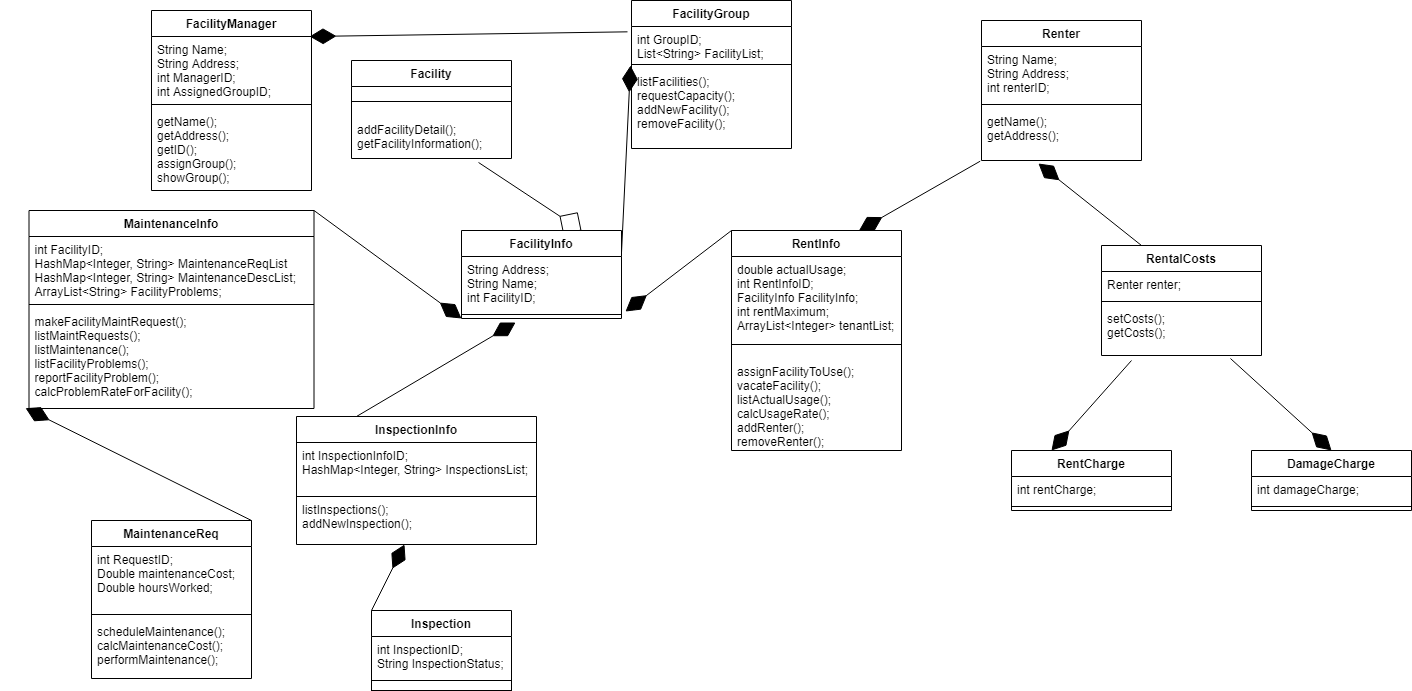

The diagram above was exported from draw.io. Its source (the exported page's mxGraphModel, read from the mxfile embedded in the PNG):
<mxGraphModel dx="1422" dy="743" grid="1" gridSize="10" guides="1" tooltips="1" connect="1" arrows="1" fold="1" page="1" pageScale="1" pageWidth="850" pageHeight="1100" math="0" shadow="0">
  <root>
    <mxCell id="0" />
    <mxCell id="1" parent="0" />
    <mxCell id="tSZsDOGlTmG6S_wFKOaV-9" value="Facility" style="swimlane;fontStyle=1;align=center;verticalAlign=top;childLayout=stackLayout;horizontal=1;startSize=26;horizontalStack=0;resizeParent=1;resizeParentMax=0;resizeLast=0;collapsible=1;marginBottom=0;" parent="1" vertex="1">
      <mxGeometry x="360" y="60" width="160" height="98" as="geometry" />
    </mxCell>
    <mxCell id="tSZsDOGlTmG6S_wFKOaV-11" value="" style="line;strokeWidth=1;fillColor=none;align=left;verticalAlign=middle;spacingTop=-1;spacingLeft=3;spacingRight=3;rotatable=0;labelPosition=right;points=[];portConstraint=eastwest;" parent="tSZsDOGlTmG6S_wFKOaV-9" vertex="1">
      <mxGeometry y="26" width="160" height="30" as="geometry" />
    </mxCell>
    <mxCell id="tSZsDOGlTmG6S_wFKOaV-12" value="addFacilityDetail();&#10;getFacilityInformation();" style="text;strokeColor=none;fillColor=none;align=left;verticalAlign=top;spacingLeft=4;spacingRight=4;overflow=hidden;rotatable=0;points=[[0,0.5],[1,0.5]];portConstraint=eastwest;" parent="tSZsDOGlTmG6S_wFKOaV-9" vertex="1">
      <mxGeometry y="56" width="160" height="42" as="geometry" />
    </mxCell>
    <mxCell id="7WIOy_5EGjzE4OJ4uJE9-1" value="FacilityGroup" style="swimlane;fontStyle=1;align=center;verticalAlign=top;childLayout=stackLayout;horizontal=1;startSize=26;horizontalStack=0;resizeParent=1;resizeParentMax=0;resizeLast=0;collapsible=1;marginBottom=0;" parent="1" vertex="1">
      <mxGeometry x="640" width="160" height="148" as="geometry" />
    </mxCell>
    <mxCell id="7WIOy_5EGjzE4OJ4uJE9-2" value="int GroupID;&#10;List&lt;String&gt; FacilityList;" style="text;strokeColor=none;fillColor=none;align=left;verticalAlign=top;spacingLeft=4;spacingRight=4;overflow=hidden;rotatable=0;points=[[0,0.5],[1,0.5]];portConstraint=eastwest;" parent="7WIOy_5EGjzE4OJ4uJE9-1" vertex="1">
      <mxGeometry y="26" width="160" height="34" as="geometry" />
    </mxCell>
    <mxCell id="7WIOy_5EGjzE4OJ4uJE9-3" value="" style="line;strokeWidth=1;fillColor=none;align=left;verticalAlign=middle;spacingTop=-1;spacingLeft=3;spacingRight=3;rotatable=0;labelPosition=right;points=[];portConstraint=eastwest;" parent="7WIOy_5EGjzE4OJ4uJE9-1" vertex="1">
      <mxGeometry y="60" width="160" height="8" as="geometry" />
    </mxCell>
    <mxCell id="7WIOy_5EGjzE4OJ4uJE9-4" value="listFacilities();&#10;requestCapacity();&#10;addNewFacility();&#10;removeFacility();" style="text;strokeColor=none;fillColor=none;align=left;verticalAlign=top;spacingLeft=4;spacingRight=4;overflow=hidden;rotatable=0;points=[[0,0.5],[1,0.5]];portConstraint=eastwest;" parent="7WIOy_5EGjzE4OJ4uJE9-1" vertex="1">
      <mxGeometry y="68" width="160" height="80" as="geometry" />
    </mxCell>
    <mxCell id="7WIOy_5EGjzE4OJ4uJE9-9" value="FacilityManager" style="swimlane;fontStyle=1;align=center;verticalAlign=top;childLayout=stackLayout;horizontal=1;startSize=26;horizontalStack=0;resizeParent=1;resizeParentMax=0;resizeLast=0;collapsible=1;marginBottom=0;labelBackgroundColor=none;" parent="1" vertex="1">
      <mxGeometry x="160" y="10" width="160" height="180" as="geometry" />
    </mxCell>
    <mxCell id="7WIOy_5EGjzE4OJ4uJE9-10" value="String Name;&#10;String Address;&#10;int ManagerID;&#10;int AssignedGroupID;" style="text;strokeColor=none;fillColor=none;align=left;verticalAlign=top;spacingLeft=4;spacingRight=4;overflow=hidden;rotatable=0;points=[[0,0.5],[1,0.5]];portConstraint=eastwest;" parent="7WIOy_5EGjzE4OJ4uJE9-9" vertex="1">
      <mxGeometry y="26" width="160" height="64" as="geometry" />
    </mxCell>
    <mxCell id="7WIOy_5EGjzE4OJ4uJE9-11" value="" style="line;strokeWidth=1;fillColor=none;align=left;verticalAlign=middle;spacingTop=-1;spacingLeft=3;spacingRight=3;rotatable=0;labelPosition=right;points=[];portConstraint=eastwest;" parent="7WIOy_5EGjzE4OJ4uJE9-9" vertex="1">
      <mxGeometry y="90" width="160" height="8" as="geometry" />
    </mxCell>
    <mxCell id="7WIOy_5EGjzE4OJ4uJE9-12" value="getName();&#10;getAddress();&#10;getID();&#10;assignGroup();&#10;showGroup();" style="text;strokeColor=none;fillColor=none;align=left;verticalAlign=top;spacingLeft=4;spacingRight=4;overflow=hidden;rotatable=0;points=[[0,0.5],[1,0.5]];portConstraint=eastwest;" parent="7WIOy_5EGjzE4OJ4uJE9-9" vertex="1">
      <mxGeometry y="98" width="160" height="82" as="geometry" />
    </mxCell>
    <mxCell id="7WIOy_5EGjzE4OJ4uJE9-13" value="" style="endArrow=diamondThin;endFill=1;endSize=24;html=1;entryX=0.988;entryY=0;entryDx=0;entryDy=0;entryPerimeter=0;exitX=-0.025;exitY=0.157;exitDx=0;exitDy=0;exitPerimeter=0;" parent="1" source="7WIOy_5EGjzE4OJ4uJE9-2" target="7WIOy_5EGjzE4OJ4uJE9-10" edge="1">
      <mxGeometry width="160" relative="1" as="geometry">
        <mxPoint x="390" y="152" as="sourcePoint" />
        <mxPoint x="560" y="250" as="targetPoint" />
      </mxGeometry>
    </mxCell>
    <mxCell id="7WIOy_5EGjzE4OJ4uJE9-14" value="" style="endArrow=diamond;endFill=0;endSize=24;html=1;entryX=0.75;entryY=0;entryDx=0;entryDy=0;exitX=0.794;exitY=1.095;exitDx=0;exitDy=0;exitPerimeter=0;" parent="1" source="tSZsDOGlTmG6S_wFKOaV-12" target="q3hCiBvUcn0NIc-1cskU-5" edge="1">
      <mxGeometry width="160" relative="1" as="geometry">
        <mxPoint x="490" y="200" as="sourcePoint" />
        <mxPoint x="561.96" y="168.00400000000002" as="targetPoint" />
      </mxGeometry>
    </mxCell>
    <mxCell id="7WIOy_5EGjzE4OJ4uJE9-15" value="RentInfo" style="swimlane;fontStyle=1;align=center;verticalAlign=top;childLayout=stackLayout;horizontal=1;startSize=26;horizontalStack=0;resizeParent=1;resizeParentMax=0;resizeLast=0;collapsible=1;marginBottom=0;" parent="1" vertex="1">
      <mxGeometry x="740" y="230" width="170" height="220" as="geometry" />
    </mxCell>
    <mxCell id="7WIOy_5EGjzE4OJ4uJE9-16" value="double actualUsage;&#10;int RentInfoID;&#10;FacilityInfo FacilityInfo;&#10;int rentMaximum;&#10;ArrayList&lt;Integer&gt; tenantList;" style="text;strokeColor=none;fillColor=none;align=left;verticalAlign=top;spacingLeft=4;spacingRight=4;overflow=hidden;rotatable=0;points=[[0,0.5],[1,0.5]];portConstraint=eastwest;" parent="7WIOy_5EGjzE4OJ4uJE9-15" vertex="1">
      <mxGeometry y="26" width="170" height="74" as="geometry" />
    </mxCell>
    <mxCell id="7WIOy_5EGjzE4OJ4uJE9-17" value="" style="line;strokeWidth=1;fillColor=none;align=left;verticalAlign=middle;spacingTop=-1;spacingLeft=3;spacingRight=3;rotatable=0;labelPosition=right;points=[];portConstraint=eastwest;" parent="7WIOy_5EGjzE4OJ4uJE9-15" vertex="1">
      <mxGeometry y="100" width="170" height="28" as="geometry" />
    </mxCell>
    <mxCell id="7WIOy_5EGjzE4OJ4uJE9-18" value="assignFacilityToUse();&#10;vacateFacility();&#10;listActualUsage();&#10;calcUsageRate();&#10;addRenter();&#10;removeRenter();" style="text;strokeColor=none;fillColor=none;align=left;verticalAlign=top;spacingLeft=4;spacingRight=4;overflow=hidden;rotatable=0;points=[[0,0.5],[1,0.5]];portConstraint=eastwest;" parent="7WIOy_5EGjzE4OJ4uJE9-15" vertex="1">
      <mxGeometry y="128" width="170" height="92" as="geometry" />
    </mxCell>
    <mxCell id="7WIOy_5EGjzE4OJ4uJE9-19" value="" style="endArrow=diamondThin;endFill=1;endSize=24;html=1;exitX=0;exitY=0;exitDx=0;exitDy=0;entryX=1.025;entryY=1.019;entryDx=0;entryDy=0;entryPerimeter=0;" parent="1" source="7WIOy_5EGjzE4OJ4uJE9-15" edge="1" target="q3hCiBvUcn0NIc-1cskU-6">
      <mxGeometry width="160" relative="1" as="geometry">
        <mxPoint x="610" y="360" as="sourcePoint" />
        <mxPoint x="740" y="279" as="targetPoint" />
      </mxGeometry>
    </mxCell>
    <mxCell id="7WIOy_5EGjzE4OJ4uJE9-20" value="Renter" style="swimlane;fontStyle=1;align=center;verticalAlign=top;childLayout=stackLayout;horizontal=1;startSize=26;horizontalStack=0;resizeParent=1;resizeParentMax=0;resizeLast=0;collapsible=1;marginBottom=0;" parent="1" vertex="1">
      <mxGeometry x="990" y="20" width="160" height="140" as="geometry" />
    </mxCell>
    <mxCell id="7WIOy_5EGjzE4OJ4uJE9-21" value="String Name;&#10;String Address;&#10;int renterID;" style="text;strokeColor=none;fillColor=none;align=left;verticalAlign=top;spacingLeft=4;spacingRight=4;overflow=hidden;rotatable=0;points=[[0,0.5],[1,0.5]];portConstraint=eastwest;" parent="7WIOy_5EGjzE4OJ4uJE9-20" vertex="1">
      <mxGeometry y="26" width="160" height="54" as="geometry" />
    </mxCell>
    <mxCell id="7WIOy_5EGjzE4OJ4uJE9-22" value="" style="line;strokeWidth=1;fillColor=none;align=left;verticalAlign=middle;spacingTop=-1;spacingLeft=3;spacingRight=3;rotatable=0;labelPosition=right;points=[];portConstraint=eastwest;" parent="7WIOy_5EGjzE4OJ4uJE9-20" vertex="1">
      <mxGeometry y="80" width="160" height="8" as="geometry" />
    </mxCell>
    <mxCell id="7WIOy_5EGjzE4OJ4uJE9-23" value="getName();&#10;getAddress();" style="text;strokeColor=none;fillColor=none;align=left;verticalAlign=top;spacingLeft=4;spacingRight=4;overflow=hidden;rotatable=0;points=[[0,0.5],[1,0.5]];portConstraint=eastwest;" parent="7WIOy_5EGjzE4OJ4uJE9-20" vertex="1">
      <mxGeometry y="88" width="160" height="52" as="geometry" />
    </mxCell>
    <mxCell id="7WIOy_5EGjzE4OJ4uJE9-24" value="" style="endArrow=diamondThin;endFill=1;endSize=24;html=1;entryX=0.75;entryY=0;entryDx=0;entryDy=0;exitX=-0.008;exitY=1.013;exitDx=0;exitDy=0;exitPerimeter=0;" parent="1" source="7WIOy_5EGjzE4OJ4uJE9-23" target="7WIOy_5EGjzE4OJ4uJE9-15" edge="1">
      <mxGeometry width="160" relative="1" as="geometry">
        <mxPoint x="400" y="220" as="sourcePoint" />
        <mxPoint x="560" y="220" as="targetPoint" />
      </mxGeometry>
    </mxCell>
    <mxCell id="7WIOy_5EGjzE4OJ4uJE9-25" value="MaintenanceInfo" style="swimlane;fontStyle=1;align=center;verticalAlign=top;childLayout=stackLayout;horizontal=1;startSize=26;horizontalStack=0;resizeParent=1;resizeParentMax=0;resizeLast=0;collapsible=1;marginBottom=0;" parent="1" vertex="1">
      <mxGeometry x="37.5" y="210" width="285" height="198" as="geometry" />
    </mxCell>
    <mxCell id="7WIOy_5EGjzE4OJ4uJE9-26" value="int FacilityID;&#10;HashMap&lt;Integer, String&gt; MaintenanceReqList&#10;HashMap&lt;Integer, String&gt; MaintenanceDescList;&#10;ArrayList&lt;String&gt; FacilityProblems;" style="text;strokeColor=none;fillColor=none;align=left;verticalAlign=top;spacingLeft=4;spacingRight=4;overflow=hidden;rotatable=0;points=[[0,0.5],[1,0.5]];portConstraint=eastwest;" parent="7WIOy_5EGjzE4OJ4uJE9-25" vertex="1">
      <mxGeometry y="26" width="285" height="64" as="geometry" />
    </mxCell>
    <mxCell id="7WIOy_5EGjzE4OJ4uJE9-27" value="" style="line;strokeWidth=1;fillColor=none;align=left;verticalAlign=middle;spacingTop=-1;spacingLeft=3;spacingRight=3;rotatable=0;labelPosition=right;points=[];portConstraint=eastwest;" parent="7WIOy_5EGjzE4OJ4uJE9-25" vertex="1">
      <mxGeometry y="90" width="285" height="8" as="geometry" />
    </mxCell>
    <mxCell id="7WIOy_5EGjzE4OJ4uJE9-28" value="makeFacilityMaintRequest();&#10;listMaintRequests();&#10;listMaintenance();&#10;listFacilityProblems();&#10;reportFacilityProblem();&#10;calcProblemRateForFacility();" style="text;strokeColor=none;fillColor=none;align=left;verticalAlign=top;spacingLeft=4;spacingRight=4;overflow=hidden;rotatable=0;points=[[0,0.5],[1,0.5]];portConstraint=eastwest;" parent="7WIOy_5EGjzE4OJ4uJE9-25" vertex="1">
      <mxGeometry y="98" width="285" height="100" as="geometry" />
    </mxCell>
    <mxCell id="NkVSXFCxQxvK9maKd39a-1" value="" style="endArrow=diamondThin;endFill=1;endSize=24;html=1;exitX=1;exitY=0;exitDx=0;exitDy=0;entryX=0;entryY=1;entryDx=0;entryDy=0;" parent="1" source="7WIOy_5EGjzE4OJ4uJE9-25" edge="1" target="q3hCiBvUcn0NIc-1cskU-5">
      <mxGeometry width="160" relative="1" as="geometry">
        <mxPoint x="140" y="250" as="sourcePoint" />
        <mxPoint x="387.28" y="303.13599999999997" as="targetPoint" />
      </mxGeometry>
    </mxCell>
    <mxCell id="NkVSXFCxQxvK9maKd39a-10" value="MaintenanceReq" style="swimlane;fontStyle=1;align=center;verticalAlign=top;childLayout=stackLayout;horizontal=1;startSize=26;horizontalStack=0;resizeParent=1;resizeParentMax=0;resizeLast=0;collapsible=1;marginBottom=0;" parent="1" vertex="1">
      <mxGeometry x="100" y="520" width="160" height="158" as="geometry" />
    </mxCell>
    <mxCell id="NkVSXFCxQxvK9maKd39a-11" value="int RequestID;&#10;Double maintenanceCost;&#10;Double hoursWorked;" style="text;strokeColor=none;fillColor=none;align=left;verticalAlign=top;spacingLeft=4;spacingRight=4;overflow=hidden;rotatable=0;points=[[0,0.5],[1,0.5]];portConstraint=eastwest;" parent="NkVSXFCxQxvK9maKd39a-10" vertex="1">
      <mxGeometry y="26" width="160" height="64" as="geometry" />
    </mxCell>
    <mxCell id="NkVSXFCxQxvK9maKd39a-12" value="" style="line;strokeWidth=1;fillColor=none;align=left;verticalAlign=middle;spacingTop=-1;spacingLeft=3;spacingRight=3;rotatable=0;labelPosition=right;points=[];portConstraint=eastwest;" parent="NkVSXFCxQxvK9maKd39a-10" vertex="1">
      <mxGeometry y="90" width="160" height="8" as="geometry" />
    </mxCell>
    <mxCell id="NkVSXFCxQxvK9maKd39a-13" value="scheduleMaintenance();&#10;calcMaintenanceCost();&#10;performMaintenance(); &#10;" style="text;strokeColor=none;fillColor=none;align=left;verticalAlign=top;spacingLeft=4;spacingRight=4;overflow=hidden;rotatable=0;points=[[0,0.5],[1,0.5]];portConstraint=eastwest;" parent="NkVSXFCxQxvK9maKd39a-10" vertex="1">
      <mxGeometry y="98" width="160" height="60" as="geometry" />
    </mxCell>
    <mxCell id="NkVSXFCxQxvK9maKd39a-14" value="" style="endArrow=diamondThin;endFill=1;endSize=24;html=1;exitX=1;exitY=0;exitDx=0;exitDy=0;entryX=-0.012;entryY=0.997;entryDx=0;entryDy=0;entryPerimeter=0;" parent="1" source="NkVSXFCxQxvK9maKd39a-10" target="7WIOy_5EGjzE4OJ4uJE9-28" edge="1">
      <mxGeometry width="160" relative="1" as="geometry">
        <mxPoint x="320" y="350" as="sourcePoint" />
        <mxPoint x="480" y="350" as="targetPoint" />
      </mxGeometry>
    </mxCell>
    <mxCell id="GH9devieE-IVhd7HjKxX-1" value="InspectionInfo" style="swimlane;fontStyle=1;childLayout=stackLayout;horizontal=1;startSize=26;fillColor=none;horizontalStack=0;resizeParent=1;resizeParentMax=0;resizeLast=0;collapsible=1;marginBottom=0;" parent="1" vertex="1">
      <mxGeometry x="305" y="416" width="240" height="128" as="geometry" />
    </mxCell>
    <mxCell id="GH9devieE-IVhd7HjKxX-2" value="int InspectionInfoID;&#10;HashMap&lt;Integer, String&gt; InspectionsList;" style="text;fillColor=none;align=left;verticalAlign=top;spacingLeft=4;spacingRight=4;overflow=hidden;rotatable=0;points=[[0,0.5],[1,0.5]];portConstraint=eastwest;strokeColor=#000000;" parent="GH9devieE-IVhd7HjKxX-1" vertex="1">
      <mxGeometry y="26" width="240" height="54" as="geometry" />
    </mxCell>
    <mxCell id="GH9devieE-IVhd7HjKxX-3" value="listInspections();&#10;addNewInspection();" style="text;strokeColor=none;fillColor=none;align=left;verticalAlign=top;spacingLeft=4;spacingRight=4;overflow=hidden;rotatable=0;points=[[0,0.5],[1,0.5]];portConstraint=eastwest;" parent="GH9devieE-IVhd7HjKxX-1" vertex="1">
      <mxGeometry y="80" width="240" height="48" as="geometry" />
    </mxCell>
    <mxCell id="GH9devieE-IVhd7HjKxX-5" value="Inspection" style="swimlane;fontStyle=1;childLayout=stackLayout;horizontal=1;startSize=26;fillColor=none;horizontalStack=0;resizeParent=1;resizeParentMax=0;resizeLast=0;collapsible=1;marginBottom=0;" parent="1" vertex="1">
      <mxGeometry x="380" y="610" width="140" height="80" as="geometry" />
    </mxCell>
    <mxCell id="GH9devieE-IVhd7HjKxX-6" value="int InspectionID;&#10;String InspectionStatus;&#10;" style="text;strokeColor=none;fillColor=none;align=left;verticalAlign=top;spacingLeft=4;spacingRight=4;overflow=hidden;rotatable=0;points=[[0,0.5],[1,0.5]];portConstraint=eastwest;" parent="GH9devieE-IVhd7HjKxX-5" vertex="1">
      <mxGeometry y="26" width="140" height="44" as="geometry" />
    </mxCell>
    <mxCell id="GH9devieE-IVhd7HjKxX-7" value="" style="text;fillColor=none;align=left;verticalAlign=top;spacingLeft=4;spacingRight=4;overflow=hidden;rotatable=0;points=[[0,0.5],[1,0.5]];portConstraint=eastwest;strokeColor=#000000;" parent="GH9devieE-IVhd7HjKxX-5" vertex="1">
      <mxGeometry y="70" width="140" height="10" as="geometry" />
    </mxCell>
    <mxCell id="GH9devieE-IVhd7HjKxX-9" value="" style="endArrow=diamondThin;endFill=1;endSize=24;html=1;entryX=0.338;entryY=1.5;entryDx=0;entryDy=0;entryPerimeter=0;exitX=0.25;exitY=0;exitDx=0;exitDy=0;" parent="1" source="GH9devieE-IVhd7HjKxX-1" target="q3hCiBvUcn0NIc-1cskU-7" edge="1">
      <mxGeometry width="160" relative="1" as="geometry">
        <mxPoint x="360" y="450" as="sourcePoint" />
        <mxPoint x="520" y="450" as="targetPoint" />
      </mxGeometry>
    </mxCell>
    <mxCell id="GH9devieE-IVhd7HjKxX-10" value="" style="endArrow=diamondThin;endFill=1;endSize=24;html=1;exitX=0;exitY=0;exitDx=0;exitDy=0;" parent="1" source="GH9devieE-IVhd7HjKxX-5" target="GH9devieE-IVhd7HjKxX-3" edge="1">
      <mxGeometry width="160" relative="1" as="geometry">
        <mxPoint x="360" y="450" as="sourcePoint" />
        <mxPoint x="520" y="450" as="targetPoint" />
      </mxGeometry>
    </mxCell>
    <mxCell id="q3hCiBvUcn0NIc-1cskU-5" value="FacilityInfo" style="swimlane;fontStyle=1;align=center;verticalAlign=top;childLayout=stackLayout;horizontal=1;startSize=26;horizontalStack=0;resizeParent=1;resizeParentMax=0;resizeLast=0;collapsible=1;marginBottom=0;" parent="1" vertex="1">
      <mxGeometry x="470" y="230" width="160" height="88" as="geometry" />
    </mxCell>
    <mxCell id="q3hCiBvUcn0NIc-1cskU-6" value="String Address;&#10;String Name;&#10;int FacilityID;" style="text;strokeColor=none;fillColor=none;align=left;verticalAlign=top;spacingLeft=4;spacingRight=4;overflow=hidden;rotatable=0;points=[[0,0.5],[1,0.5]];portConstraint=eastwest;" parent="q3hCiBvUcn0NIc-1cskU-5" vertex="1">
      <mxGeometry y="26" width="160" height="54" as="geometry" />
    </mxCell>
    <mxCell id="q3hCiBvUcn0NIc-1cskU-7" value="" style="line;strokeWidth=1;fillColor=none;align=left;verticalAlign=middle;spacingTop=-1;spacingLeft=3;spacingRight=3;rotatable=0;labelPosition=right;points=[];portConstraint=eastwest;" parent="q3hCiBvUcn0NIc-1cskU-5" vertex="1">
      <mxGeometry y="80" width="160" height="8" as="geometry" />
    </mxCell>
    <mxCell id="q3hCiBvUcn0NIc-1cskU-9" value="" style="endArrow=diamondThin;endFill=1;endSize=24;html=1;exitX=1;exitY=0.25;exitDx=0;exitDy=0;entryX=-0.006;entryY=-0.037;entryDx=0;entryDy=0;entryPerimeter=0;" parent="1" source="q3hCiBvUcn0NIc-1cskU-5" target="7WIOy_5EGjzE4OJ4uJE9-4" edge="1">
      <mxGeometry width="160" relative="1" as="geometry">
        <mxPoint x="640" y="310" as="sourcePoint" />
        <mxPoint x="800" y="310" as="targetPoint" />
      </mxGeometry>
    </mxCell>
    <mxCell id="DROCvEvDXFUoCQLj48-1-1" value="RentalCosts" style="swimlane;fontStyle=1;align=center;verticalAlign=top;childLayout=stackLayout;horizontal=1;startSize=26;horizontalStack=0;resizeParent=1;resizeParentMax=0;resizeLast=0;collapsible=1;marginBottom=0;" parent="1" vertex="1">
      <mxGeometry x="1110" y="245" width="160" height="110" as="geometry" />
    </mxCell>
    <mxCell id="DROCvEvDXFUoCQLj48-1-2" value="Renter renter;" style="text;strokeColor=none;fillColor=none;align=left;verticalAlign=top;spacingLeft=4;spacingRight=4;overflow=hidden;rotatable=0;points=[[0,0.5],[1,0.5]];portConstraint=eastwest;" parent="DROCvEvDXFUoCQLj48-1-1" vertex="1">
      <mxGeometry y="26" width="160" height="26" as="geometry" />
    </mxCell>
    <mxCell id="DROCvEvDXFUoCQLj48-1-3" value="" style="line;strokeWidth=1;fillColor=none;align=left;verticalAlign=middle;spacingTop=-1;spacingLeft=3;spacingRight=3;rotatable=0;labelPosition=right;points=[];portConstraint=eastwest;" parent="DROCvEvDXFUoCQLj48-1-1" vertex="1">
      <mxGeometry y="52" width="160" height="8" as="geometry" />
    </mxCell>
    <mxCell id="DROCvEvDXFUoCQLj48-1-4" value="setCosts();&#10;getCosts();" style="text;strokeColor=none;fillColor=none;align=left;verticalAlign=top;spacingLeft=4;spacingRight=4;overflow=hidden;rotatable=0;points=[[0,0.5],[1,0.5]];portConstraint=eastwest;" parent="DROCvEvDXFUoCQLj48-1-1" vertex="1">
      <mxGeometry y="60" width="160" height="50" as="geometry" />
    </mxCell>
    <mxCell id="DROCvEvDXFUoCQLj48-1-5" value="" style="endArrow=diamondThin;endFill=1;endSize=24;html=1;entryX=0.356;entryY=1.058;entryDx=0;entryDy=0;entryPerimeter=0;exitX=0.25;exitY=0;exitDx=0;exitDy=0;" parent="1" source="DROCvEvDXFUoCQLj48-1-1" target="7WIOy_5EGjzE4OJ4uJE9-23" edge="1">
      <mxGeometry width="160" relative="1" as="geometry">
        <mxPoint x="1070" y="440" as="sourcePoint" />
        <mxPoint x="1230" y="440" as="targetPoint" />
      </mxGeometry>
    </mxCell>
    <mxCell id="DROCvEvDXFUoCQLj48-1-6" value="RentCharge" style="swimlane;fontStyle=1;align=center;verticalAlign=top;childLayout=stackLayout;horizontal=1;startSize=26;horizontalStack=0;resizeParent=1;resizeParentMax=0;resizeLast=0;collapsible=1;marginBottom=0;" parent="1" vertex="1">
      <mxGeometry x="1020" y="450" width="160" height="60" as="geometry" />
    </mxCell>
    <mxCell id="DROCvEvDXFUoCQLj48-1-7" value="int rentCharge;" style="text;strokeColor=none;fillColor=none;align=left;verticalAlign=top;spacingLeft=4;spacingRight=4;overflow=hidden;rotatable=0;points=[[0,0.5],[1,0.5]];portConstraint=eastwest;" parent="DROCvEvDXFUoCQLj48-1-6" vertex="1">
      <mxGeometry y="26" width="160" height="26" as="geometry" />
    </mxCell>
    <mxCell id="DROCvEvDXFUoCQLj48-1-8" value="" style="line;strokeWidth=1;fillColor=none;align=left;verticalAlign=middle;spacingTop=-1;spacingLeft=3;spacingRight=3;rotatable=0;labelPosition=right;points=[];portConstraint=eastwest;" parent="DROCvEvDXFUoCQLj48-1-6" vertex="1">
      <mxGeometry y="52" width="160" height="8" as="geometry" />
    </mxCell>
    <mxCell id="DROCvEvDXFUoCQLj48-1-10" value="" style="endArrow=diamondThin;endFill=1;endSize=24;html=1;fontColor=#FF0A12;entryX=0.25;entryY=0;entryDx=0;entryDy=0;" parent="1" target="DROCvEvDXFUoCQLj48-1-6" edge="1">
      <mxGeometry width="160" relative="1" as="geometry">
        <mxPoint x="1140" y="360" as="sourcePoint" />
        <mxPoint x="1260" y="430" as="targetPoint" />
      </mxGeometry>
    </mxCell>
    <mxCell id="DROCvEvDXFUoCQLj48-1-12" value="DamageCharge" style="swimlane;fontStyle=1;align=center;verticalAlign=top;childLayout=stackLayout;horizontal=1;startSize=26;horizontalStack=0;resizeParent=1;resizeParentMax=0;resizeLast=0;collapsible=1;marginBottom=0;" parent="1" vertex="1">
      <mxGeometry x="1260" y="450" width="160" height="60" as="geometry" />
    </mxCell>
    <mxCell id="DROCvEvDXFUoCQLj48-1-13" value="int damageCharge;" style="text;strokeColor=none;fillColor=none;align=left;verticalAlign=top;spacingLeft=4;spacingRight=4;overflow=hidden;rotatable=0;points=[[0,0.5],[1,0.5]];portConstraint=eastwest;" parent="DROCvEvDXFUoCQLj48-1-12" vertex="1">
      <mxGeometry y="26" width="160" height="26" as="geometry" />
    </mxCell>
    <mxCell id="DROCvEvDXFUoCQLj48-1-14" value="" style="line;strokeWidth=1;fillColor=none;align=left;verticalAlign=middle;spacingTop=-1;spacingLeft=3;spacingRight=3;rotatable=0;labelPosition=right;points=[];portConstraint=eastwest;" parent="DROCvEvDXFUoCQLj48-1-12" vertex="1">
      <mxGeometry y="52" width="160" height="8" as="geometry" />
    </mxCell>
    <mxCell id="DROCvEvDXFUoCQLj48-1-15" value="" style="endArrow=diamondThin;endFill=1;endSize=24;html=1;fontColor=#FF0A12;exitX=0.806;exitY=1.06;exitDx=0;exitDy=0;exitPerimeter=0;entryX=0.5;entryY=0;entryDx=0;entryDy=0;" parent="1" source="DROCvEvDXFUoCQLj48-1-4" target="DROCvEvDXFUoCQLj48-1-12" edge="1">
      <mxGeometry width="160" relative="1" as="geometry">
        <mxPoint x="1270" y="400" as="sourcePoint" />
        <mxPoint x="1430" y="400" as="targetPoint" />
      </mxGeometry>
    </mxCell>
  </root>
</mxGraphModel>